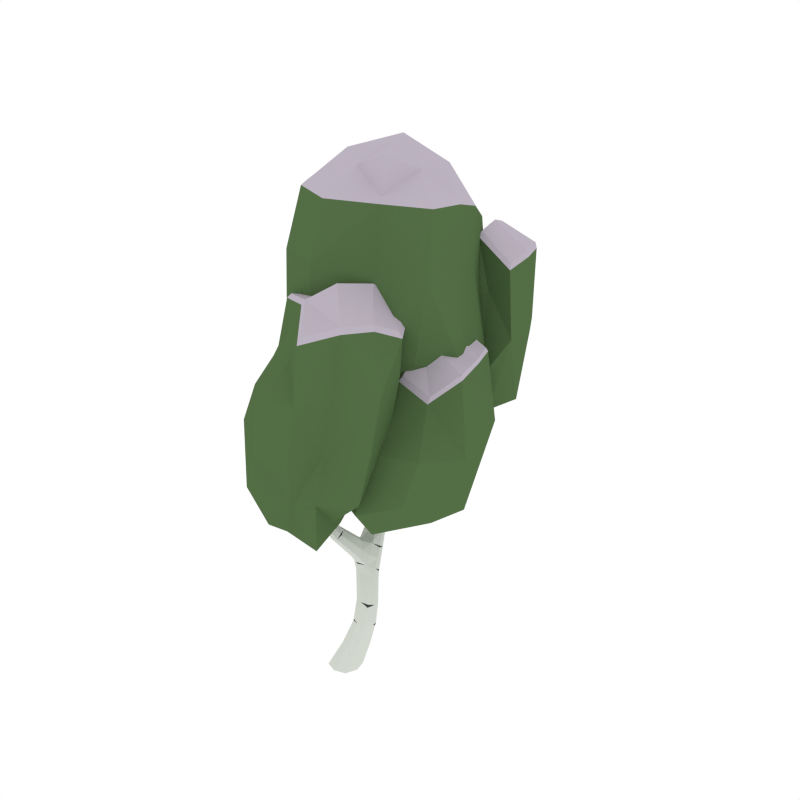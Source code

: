 # Source: BirchTree_Snow_1.blend  (saved by Blender 2.79.0; exported with 4.5.12 LTS)
import bpy
from mathutils import Matrix  # noqa: F401  (used for matrix-valued properties, if any)

bpy.ops.wm.read_factory_settings(use_empty=True)
scene = bpy.context.scene
scene.name = 'Scene'

# ---- collections
col_collection_1 = bpy.data.collections.new('Collection 1'); scene.collection.children.link(col_collection_1)

# ---- materials (node trees are filled in below, after node groups)
mat_white = bpy.data.materials.new('White')
mat_white.alpha_threshold = 0.0
mat_white.diffuse_color = (0.6554, 0.686, 0.6257, 1.0)
mat_white.roughness = 0.5
mat_black = bpy.data.materials.new('Black')
mat_black.alpha_threshold = 0.0
mat_black.diffuse_color = (0.05497, 0.05497, 0.05497, 1.0)
mat_black.roughness = 0.5
mat_green = bpy.data.materials.new('Green')
mat_green.alpha_threshold = 0.0
mat_green.diffuse_color = (0.08744, 0.1523, 0.05986, 1.0)
mat_green.roughness = 0.5
mat_darkgreen = bpy.data.materials.new('DarkGreen')
mat_darkgreen.alpha_threshold = 0.0
mat_darkgreen.diffuse_color = (0.05316, 0.09084, 0.03697, 1.0)
mat_darkgreen.roughness = 0.5
mat_snow = bpy.data.materials.new('Snow')
mat_snow.alpha_threshold = 0.0
mat_snow.diffuse_color = (0.5029, 0.4508, 0.5271, 1.0)
mat_snow.roughness = 0.5

# ---- material node trees

# ---- world
world_world = bpy.data.worlds.new('World'); scene.world = world_world
world_world.color = (1.0, 1.0, 1.0)
world_world.use_sun_shadow = False
world_world.sun_shadow_jitter_overblur = 0.0
world_world.cycles.sampling_method = 'NONE'
world_world.cycles.sample_map_resolution = 256

# ---- meshes
me_cube_135 = bpy.data.meshes.new('Cube.135')
me_cube_135.from_pydata([(0.08317, 0.02068, 0.1795), (0.1778, 0.1084, 0.1715), (0.2608, 0.02068, 0.1795), (0.1662, -0.06703, 0.1874), (0.1125, -0.03261, -0.006082), (0.2049, 0.1868, 0.6599), (0.1616, 0.2655, 0.7539), (0.06816, 0.1868, 0.6599), (0.1248, 0.1221, 0.7028), (0.1482, 0.2515, 0.617), (0.008254, 0.3636, 0.9155), (0.02484, 0.2656, 0.7539), (0.03447, 0.04583, 1.006), (0.1051, 0.3231, 0.7073), (-0.1221, -0.09346, 1.47), (-0.02998, 0.1, 1.025), (-0.007004, -0.007947, 0.9857), (-0.07145, 0.04623, 1.006), (-0.06063, -0.1589, 2.249), (-0.1436, -0.1421, 1.471), (-0.1995, -0.09177, 1.47), (-0.1781, -0.04311, 1.468), (-0.07747, -0.1256, 2.275), (-0.1094, -0.1223, 2.247), (-0.1009, -0.09044, 2.245), (-0.05216, -0.127, 2.247), (-0.06401, 0.6313, 1.424), (0.02127, 0.4789, 0.8623), (0.08266, 0.4172, 0.8889), (-0.05313, 0.4254, 0.8889), (-0.1683, 0.5868, 1.625), (-0.1585, 0.6799, 1.424), (-0.1273, 0.6153, 1.437), (-0.09517, 0.6958, 1.412), (0.08323, 0.7597, 1.983), (-0.1031, 0.7345, 1.517), (-0.07319, 0.6717, 1.539), (-0.162, 0.7257, 1.539), (0.1458, 0.734, 2.653), (0.0683, 0.7121, 1.995), (0.02677, 0.8086, 1.995), (0.01185, 0.761, 2.007), (-0.2142, 0.5327, 2.266), (-0.1199, 0.5898, 1.67), (-0.1945, 0.6341, 1.67), (-0.1461, 0.6371, 1.715), (-0.193, 0.5134, 2.337), (-0.1775, 0.5426, 2.269), (-0.1691, 0.5061, 2.266), (-0.2058, 0.4961, 2.264), (-0.07981, 0.7253, 1.741), (-0.09051, 0.7799, 1.716), (-0.02581, 0.7023, 1.716), (-0.03651, 0.7569, 1.692), (0.1444, 0.766, 2.686), (0.137, 0.7972, 2.653), (0.1146, 0.7633, 2.65), (0.1683, 0.768, 2.657), (-0.09284, 0.8865, 1.128), (-0.05917, 0.478, 1.04), (-0.1175, 0.5443, 1.034), (0.01162, 0.5215, 1.034), (-0.01965, 1.208, 1.27), (-0.04414, 0.8584, 1.172), (0.01779, 0.8542, 1.128), (-0.03091, 0.8823, 1.084), (0.005283, 1.278, 1.622), (-0.02552, 1.153, 1.339), (-0.07388, 1.201, 1.304), (0.0287, 1.161, 1.304), (0.1026, 1.617, 1.799), (-0.05067, 1.428, 1.467), (0.05114, 1.385, 1.467), (-0.0001795, 1.434, 1.433), (0.07611, 1.641, 1.853), (0.08018, 1.652, 1.791), (0.06288, 1.605, 1.808), (0.04046, 1.641, 1.799), (0.05647, 1.306, 2.059), (0.05731, 1.293, 1.639), (-0.0246, 1.337, 1.639), (0.02743, 1.352, 1.655), (0.05312, 1.279, 2.11), (0.07877, 1.255, 2.059), (0.04328, 1.244, 2.058), (0.02097, 1.294, 2.059), (-0.01008, 1.531, 1.567), (0.03294, 1.492, 1.598), (0.03669, 1.535, 1.536), (0.07971, 1.495, 1.567), (-0.09345, -0.113, 1.861), (-0.1461, -0.06922, 1.859), (-0.1604, -0.1098, 1.861), (-0.1078, -0.1536, 1.863), (-0.2025, 0.5192, 1.968), (-0.1591, 0.5272, 1.987), (-0.1703, 0.5672, 2.006), (-0.2136, 0.5592, 1.987), (0.1507, 0.7632, 2.381), (0.08334, 0.7616, 2.385), (0.1037, 0.8021, 2.383), (0.1303, 0.7227, 2.383), (0.008734, 1.282, 1.891), (0.03195, 1.227, 1.891), (0.06996, 1.24, 1.891), (0.04674, 1.296, 1.892), (0.0261, 1.617, 1.693), (0.05498, 1.581, 1.71), (0.06974, 1.625, 1.676), (0.09862, 1.589, 1.693), (0.1009, -0.1419, -0.006082), (0.2218, -0.03261, -0.006082), (0.1241, 0.07668, -0.006082), (0.003202, -0.03261, -0.006082), (0.1967, 0.1867, 0.4612), (0.1869, 0.0556, 0.5155), (0.1234, 0.1211, 0.4883), (0.2601, 0.1211, 0.4883), (-0.01258, 0.1591, 0.8625), (0.0727, 0.09578, 0.8252), (0.02965, 0.2222, 0.8998), (0.1149, 0.1589, 0.8625), (-0.03235, 0.6706, 1.004), (0.01758, 0.6582, 1.057), (-0.05559, 0.6725, 1.11), (-0.1055, 0.6848, 1.057), (-0.07441, 0.6351, 1.216), (-0.09865, 0.5488, 1.232), (-0.1424, 0.6105, 1.224), (-0.03062, 0.5734, 1.224), (-0.1159, -0.002928, 1.266), (-0.148, -0.0515, 1.262), (-0.09389, -0.1011, 1.257), (-0.06179, -0.05255, 1.262), (0.03052, -0.03261, -0.006082), (0.101, -0.04511, 0.1854), (0.1332, 0.07244, 0.3495), (0.03925, 0.04936, -0.006082), (0.1212, 0.04936, -0.006082), (0.2094, 0.1438, 0.3327), (0.2032, 0.04936, -0.006082), (0.1945, -0.03261, -0.006082), (0.2801, 0.07244, 0.3495), (0.1857, -0.1146, -0.006082), (0.1038, -0.1146, -0.006082), (0.204, 0.001055, 0.3662), (0.04955, 0.2157, 0.7076), (0.1306, 0.2785, 0.6615), (0.1863, 0.2157, 0.7076), (0.103, 0.1249, 0.7598), (0.1966, 0.2353, 0.6278), (0.2394, 0.07199, 0.5087), (0.07644, 0.1383, 0.6921), (0.1442, 0.1703, 0.468), (-0.008535, 0.3357, 0.8104), (0.06933, 0.3887, 0.7693), (0.128, 0.3336, 0.8104), (0.03724, 0.2841, 0.8765), (0.1534, 0.3087, 0.7189), (0.1441, 0.2101, 0.8043), (0.009553, 0.2102, 0.8043), (0.05083, 0.3087, 0.7189), (-0.05128, -0.0606, 1.099), (-0.06834, 0.03969, 1.121), (-0.01236, -0.01077, 1.11), (-0.1073, -0.01014, 1.11), (0.01273, 0.08626, 1.02), (0.1151, 0.1116, 0.8345), (-0.06694, 0.08677, 1.02), (0.01957, 0.1116, 0.8345), (-0.1386, -0.1483, 1.586), (-0.175, -0.05284, 1.582), (-0.1198, -0.1016, 1.584), (-0.1939, -0.09949, 1.584), (-0.1451, -0.05643, 1.468), (-0.06421, -0.08903, 1.258), (-0.1291, -0.08866, 1.258), (-0.1454, -0.0146, 1.265), (-0.06315, -0.1507, 2.269), (-0.09345, -0.1, 2.266), (-0.057, -0.1271, 2.268), (-0.0996, -0.1236, 2.268), (-0.04419, -0.1517, 2.248), (-0.1379, -0.1422, 1.863), (-0.1662, -0.07825, 1.859), (-0.1164, -0.08127, 1.859), (-0.09433, 0.5048, 0.9698), (-0.01925, 0.5781, 0.9521), (0.03926, 0.4889, 0.9698), (-0.03223, 0.4364, 0.9817), (0.06095, 0.3751, 0.9088), (-0.04118, 0.3809, 0.9088), (-0.03114, 0.4677, 0.8689), (0.07042, 0.4613, 0.8689), (-0.162, 0.7027, 1.486), (-0.1005, 0.7154, 1.47), (-0.07175, 0.6508, 1.486), (-0.1423, 0.619, 1.517), (-0.06328, 0.6671, 1.415), (-0.009005, 0.4835, 1.038), (-0.1583, 0.6432, 1.434), (-0.1112, 0.6072, 1.036), (-0.1432, 0.7508, 1.608), (-0.08704, 0.7495, 1.581), (-0.06049, 0.6901, 1.608), (-0.1202, 0.685, 1.673), (-0.09237, 0.6336, 1.583), (-0.1771, 0.6845, 1.583), (-0.1403, 0.7461, 1.522), (-0.07317, 0.705, 1.522), (0.0698, 0.8058, 2.167), (0.1261, 0.7602, 2.161), (0.108, 0.7151, 2.167), (0.05176, 0.7607, 2.174), (0.05857, 0.7955, 1.986), (-0.01758, 0.724, 1.698), (-0.05022, 0.7, 1.735), (0.005349, 0.7976, 2.004), (-0.1927, 0.5448, 1.772), (-0.1615, 0.5938, 1.835), (-0.1456, 0.5507, 1.804), (-0.2086, 0.5879, 1.804), (-0.1379, 0.5767, 1.636), (-0.1932, 0.6094, 1.636), (-0.1206, 0.6139, 1.704), (-0.1771, 0.6478, 1.704), (-0.203, 0.4975, 2.32), (-0.1823, 0.5322, 2.319), (-0.1764, 0.5053, 2.319), (-0.2089, 0.5245, 2.319), (-0.2191, 0.5119, 2.265), (-0.1949, 0.5733, 2.002), (-0.1537, 0.5491, 2.002), (-0.1782, 0.5133, 1.973), (-0.06627, 0.7819, 1.698), (0.09004, 0.7242, 1.986), (0.03619, 0.724, 2.004), (-0.09857, 0.7584, 1.735), (-0.03311, 0.7525, 1.868), (-0.02636, 0.8026, 1.85), (0.02055, 0.7093, 1.85), (0.0273, 0.7594, 1.832), (0.1409, 0.7891, 2.678), (0.1634, 0.7678, 2.681), (0.1464, 0.7427, 2.678), (0.1239, 0.7641, 2.675), (0.1648, 0.7437, 2.656), (0.1017, 0.7317, 2.384), (0.118, 0.7876, 2.651), (0.1322, 0.7924, 2.382), (0.01604, 0.5828, 1.036), (-0.0538, 0.546, 1.23), (-0.1062, 0.5, 1.038), (-0.1195, 0.6386, 1.218), (-0.06271, 0.624, 1.123), (-0.07911, 0.5087, 1.115), (-0.1308, 0.5706, 1.109), (-0.008813, 0.5409, 1.109), (-0.02768, 1.025, 1.153), (-0.08443, 1.023, 1.192), (0.02058, 0.9876, 1.192), (-0.03617, 0.986, 1.232), (-0.08301, 0.8747, 1.161), (-0.08266, 0.6793, 1.017), (-0.001962, 0.848, 1.161), (0.009884, 0.8683, 1.095), (-0.009571, 1.367, 1.381), (-0.06226, 1.356, 1.413), (0.0397, 1.314, 1.413), (-0.01183, 1.278, 1.475), (-0.05944, 1.215, 1.278), (0.01866, 1.187, 1.278), (0.01309, 1.145, 1.33), (-0.06267, 1.176, 1.33), (0.01356, 1.471, 1.47), (-0.03473, 1.468, 1.506), (0.06411, 1.428, 1.506), (0.02252, 1.419, 1.58), (0.0525, 1.348, 1.527), (-0.04355, 1.391, 1.527), (-0.03865, 1.443, 1.441), (0.0385, 1.412, 1.441), (0.08177, 1.656, 1.835), (0.05296, 1.647, 1.839), (0.09696, 1.63, 1.839), (0.06816, 1.62, 1.843), (0.1017, 1.637, 1.793), (0.06668, 1.484, 1.59), (0.0543, 1.655, 1.793), (0.0001339, 1.511, 1.59), (0.02136, 1.234, 1.766), (0.03855, 1.307, 1.775), (0.06375, 1.248, 1.77), (-0.003835, 1.292, 1.77), (0.03856, 1.27, 1.626), (-0.02246, 1.304, 1.626), (0.05559, 1.327, 1.651), (-0.006262, 1.359, 1.651), (0.04749, 1.255, 2.097), (0.05713, 1.3, 2.098), (0.07372, 1.263, 2.097), (0.0309, 1.292, 2.097), (0.03289, 1.312, 2.059), (0.06821, 1.272, 1.892), (0.0564, 1.219, 1.891), (0.0112, 1.251, 1.891), (0.0703, 1.516, 1.544), (0.08363, 1.576, 1.706), (0.002152, 1.543, 1.544), (0.03002, 1.597, 1.706), (0.01347, 1.59, 1.635), (0.0475, 1.553, 1.658), (0.05887, 1.596, 1.612), (0.0929, 1.559, 1.635), (-0.08723, -0.1439, 1.863), (-0.08715, -0.1489, 2.248), (-0.1174, -0.09692, 2.245), (-0.07444, -0.1011, 2.245), (-0.06397, -0.123, 2.137), (-0.1139, -0.08437, 2.135), (-0.124, -0.1188, 2.137), (-0.07411, -0.1574, 2.139), (-0.2187, 0.5372, 1.973), (-0.198, 0.5468, 2.268), (-0.1641, 0.5268, 2.268), (-0.1854, 0.492, 2.265), (-0.2045, 0.5048, 2.153), (-0.1654, 0.514, 2.161), (-0.1748, 0.5519, 2.17), (-0.2139, 0.5426, 2.161), (0.1523, 0.7336, 2.382), (0.1246, 0.7401, 2.651), (0.08179, 0.7919, 2.384), (0.1583, 0.7911, 2.656), (0.1628, 0.7665, 2.571), (0.1049, 0.7628, 2.567), (0.1267, 0.7987, 2.569), (0.141, 0.7305, 2.569), (0.02158, 1.302, 1.892), (0.07675, 1.284, 2.059), (0.06635, 1.236, 2.058), (0.02351, 1.266, 2.058), (0.01603, 1.289, 1.991), (0.0387, 1.237, 1.99), (0.07521, 1.249, 1.991), (0.05254, 1.302, 1.992), (0.09547, 1.609, 1.68), (0.04032, 1.63, 1.68), (0.08792, 1.602, 1.806), (0.04216, 1.62, 1.806), (0.03328, 1.629, 1.746), (0.05893, 1.593, 1.759), (0.07496, 1.639, 1.733), (0.1006, 1.603, 1.746), (0.0218, -0.1146, -0.006082), (0.1097, 0.08646, 0.1735), (0.243, 0.08646, 0.1735), (0.2342, -0.04511, 0.1854), (0.1172, -0.1232, 0.0423), (0.2315, -0.01929, 0.04031), (0.1375, 0.08461, 0.03832), (0.02319, -0.01929, 0.04031), (0.2467, 0.1703, 0.468), (0.179, 0.1383, 0.6921), (0.1368, 0.07199, 0.5087), (0.09405, 0.2353, 0.6278), (0.1672, 0.2262, 0.5561), (0.149, 0.09611, 0.6297), (0.08976, 0.1612, 0.5929), (0.2264, 0.1612, 0.5929), (0.08291, 0.2063, 0.8905), (0.02974, 0.005497, 0.9906), (-0.01285, 0.2065, 0.8905), (-0.04949, 0.005598, 0.9906), (-0.04007, 0.1064, 0.9293), (0.03548, 0.04734, 0.9001), (0.001804, 0.1651, 0.9585), (0.07736, 0.1061, 0.9293), (-0.09761, 0.6837, 1.097), (-0.07502, 0.8902, 1.095), (-0.007765, 0.6608, 1.097), (0.01214, 0.6623, 1.017), (-0.03169, 0.7681, 1.041), (0.01767, 0.7485, 1.09), (-0.05032, 0.7581, 1.138), (-0.09968, 0.7777, 1.09), (-0.0354, 0.61, 1.218), (-0.1374, 0.5732, 1.23), (-0.08835, 0.6075, 1.434), (-0.1351, 0.7044, 1.415), (-0.08659, 0.6707, 1.331), (-0.1155, 0.5878, 1.352), (-0.1519, 0.6512, 1.342), (-0.05021, 0.6073, 1.342), (-0.08093, -0.01581, 1.265), (-0.1185, -0.1301, 1.471), (-0.1773, -0.1294, 1.471), (-0.2024, -0.05454, 1.468), (-0.1576, -0.02986, 1.401), (-0.1826, -0.07849, 1.401), (-0.1272, -0.1286, 1.401), (-0.1022, -0.07997, 1.401), (0.04531, -0.09332, -0.006082), (0.1496, 0.0189, 0.362), (0.05824, 0.02811, -0.006082), (0.1536, 0.126, 0.3369), (0.1667, -0.09332, -0.006082), (0.2598, 0.0189, 0.362), (0.1797, 0.02811, -0.006082), (0.2638, 0.126, 0.3369), (0.04576, 0.1513, 0.7578), (0.07619, 0.2628, 0.673), (0.1787, 0.2628, 0.673), (0.1595, 0.1512, 0.7578), (-0.007605, 0.2795, 0.8518), (0.01578, 0.376, 0.7796), (0.1181, 0.3744, 0.7796), (0.1062, 0.2784, 0.8518), (-0.0179, -0.04815, 1.102), (-0.08893, -0.04797, 1.102), (-0.03055, 0.02678, 1.118), (-0.1019, 0.02753, 1.118), (-0.115, -0.1368, 1.586), (-0.1713, -0.1359, 1.586), (-0.143, -0.06588, 1.582), (-0.1979, -0.06366, 1.582), (-0.0519, -0.1452, 2.263), (-0.08356, -0.1429, 2.263), (-0.07434, -0.1078, 2.261), (-0.106, -0.1049, 2.261), (-0.08136, 0.4572, 0.9787), (-0.08261, 0.5779, 0.9696), (0.02852, 0.5629, 0.9696), (0.01924, 0.4458, 0.9787), (-0.1728, 0.6567, 1.519), (-0.1389, 0.7256, 1.474), (-0.0703, 0.6859, 1.474), (-0.1005, 0.6149, 1.519), (-0.1564, 0.7105, 1.641), (-0.1218, 0.7652, 1.588), (-0.05967, 0.7193, 1.588), (-0.08638, 0.6632, 1.641), (0.0468, 0.7952, 2.173), (0.1024, 0.7938, 2.162), (0.1312, 0.7268, 2.162), (0.0753, 0.7261, 2.173), (-0.1654, 0.5371, 1.78), (-0.2122, 0.5647, 1.78), (-0.1415, 0.5736, 1.827), (-0.1893, 0.6018, 1.827), (-0.1879, 0.4959, 2.305), (-0.2123, 0.5104, 2.305), (-0.1724, 0.5217, 2.306), (-0.1969, 0.5361, 2.306), (0.00198, 0.7931, 1.836), (0.03752, 0.7239, 1.836), (-0.008143, 0.7179, 1.864), (-0.04297, 0.7887, 1.864), (0.1261, 0.7819, 2.67), (0.1556, 0.7845, 2.674), (0.16, 0.7499, 2.674), (0.1306, 0.7472, 2.67), (-0.01011, 0.5921, 1.101), (-0.03096, 0.5096, 1.113), (-0.1226, 0.5313, 1.113), (-0.1124, 0.6177, 1.101), (-0.06891, 1.033, 1.163), (0.01142, 1.008, 1.163), (-0.0737, 1.005, 1.222), (0.003482, 0.9764, 1.222), (-0.04866, 1.374, 1.389), (0.02866, 1.343, 1.389), (-0.05114, 1.33, 1.472), (0.03109, 1.293, 1.472), (-0.02363, 1.48, 1.479), (0.05132, 1.45, 1.479), (-0.023, 1.433, 1.554), (0.05786, 1.397, 1.554), (0.06215, 1.655, 1.825), (0.09589, 1.642, 1.825), (0.05263, 1.629, 1.833), (0.08562, 1.616, 1.833), (-0.001479, 1.26, 1.767), (0.0485, 1.226, 1.767), (0.0107, 1.313, 1.774), (0.0621, 1.282, 1.774), (0.03225, 1.271, 2.087), (0.06389, 1.249, 2.087), (0.03923, 1.304, 2.088), (0.07133, 1.283, 2.088), (0.08762, 1.579, 1.618), (0.07832, 1.547, 1.652), (0.02728, 1.602, 1.618), (0.01951, 1.57, 1.652), (-0.0565, -0.1495, 2.138), (-0.1017, -0.147, 2.138), (-0.1313, -0.09158, 2.135), (-0.08644, -0.09541, 2.135), (-0.2189, 0.5214, 2.155), (-0.1968, 0.5568, 2.168), (-0.1602, 0.5352, 2.168), (-0.1827, 0.5, 2.155), (0.1609, 0.7406, 2.571), (0.1175, 0.7375, 2.568), (0.1067, 0.789, 2.568), (0.1502, 0.7915, 2.571), (0.02832, 1.308, 1.991), (0.0733, 1.279, 1.991), (0.06233, 1.229, 1.991), (0.01854, 1.26, 1.991), (0.0986, 1.623, 1.736), (0.04731, 1.643, 1.736), (0.08578, 1.589, 1.756), (0.03609, 1.609, 1.756), (0.0416, -0.09721, 0.0418), (0.05687, 0.05863, 0.03882), (0.2131, 0.05863, 0.03882), (0.1979, -0.09721, 0.0418), (0.2162, 0.2099, 0.5653), (0.2026, 0.1124, 0.6205), (0.1, 0.1124, 0.6205), (0.1136, 0.2099, 0.5653), (0.05013, 0.1502, 0.9512), (0.07522, 0.06203, 0.9074), (-0.03811, 0.1506, 0.9512), (-0.01268, 0.06211, 0.9074), (-0.09088, 0.7717, 1.126), (-0.07914, 0.7764, 1.053), (-0.005092, 0.747, 1.126), (0.0111, 0.7572, 1.053), (-0.05176, 0.6436, 1.334), (-0.1497, 0.6143, 1.35), (-0.07408, 0.5821, 1.35), (-0.1286, 0.6772, 1.334), (-0.1239, -0.04303, 1.401), (-0.1006, -0.1165, 1.401), (-0.1614, -0.116, 1.401), (-0.1836, -0.04137, 1.401), (0.2424, 0.06414, 0.4871), (0.1832, 0.2559, 0.6616), (0.1485, 0.02328, 0.3741), (0.1051, 0.08401, 0.1616), (0.2611, 0.1208, 0.3156), (0.0944, 0.1166, 0.7784), (0.133, 0.3235, 0.8021), (0.02916, 0.03941, 1.017), (-0.01814, 0.05372, 0.9198), (-0.0477, 0.4144, 0.8793), (0.1098, 0.215, 0.5777), (-0.06099, -0.08619, 1.247), (-0.02642, 0.03245, 1.109), (-0.08463, -0.04212, 1.09), (-0.1418, -0.0666, 1.595), (-0.1403, -0.1417, 1.843), (0.01099, 0.4568, 0.9961), (-0.1116, 0.611, 1.06), (-0.03271, 0.577, 1.236), (-0.09397, 0.6923, 1.4), (0.03073, 1.358, 1.4), (-0.02579, 1.307, 1.608), (0.07708, 1.484, 1.557), (-0.03071, 0.7006, 1.701), (-0.1425, 0.5554, 1.787), (0.06363, 0.7118, 1.981), (-0.1773, 0.515, 1.959), (-0.1925, 0.6401, 1.66), (-0.1479, 1.092, 1.19), (0.0437, 1.301, 1.2), (0.3334, 0.8648, 1.279), (0.0149, 0.8691, 1.276), (0.05034, 0.7045, 0.9433), (-0.0004231, 1.039, 1.49), (0.01238, 1.199, 1.457), (0.05176, 1.038, 0.948), (0.361, 1.122, 1.234), (-0.151, 0.9557, 1.221), (0.02832, 1.791, 1.97), (0.2615, 1.526, 2.098), (0.04098, 1.48, 2.149), (-0.2531, 1.505, 2.099), (0.02775, 1.419, 1.652), (0.2362, 1.698, 2.007), (0.01258, 1.599, 1.533), (0.04923, 1.8, 2.468), (0.3183, 0.9533, 2.264), (0.6068, 1.369, 2.333), (0.3027, 1.511, 2.353), (0.08439, 1.302, 2.319), (0.3156, 1.28, 1.701), (0.6684, 1.037, 2.292), (0.3151, 0.8656, 1.616), (0.3254, 1.109, 2.91), (-0.2265, 0.4991, 2.306), (0.254, 0.3343, 2.307), (0.1665, -0.4792, 2.236), (-0.2831, -0.3606, 2.204), (-0.08012, -0.1275, 2.712), (-0.2652, 0.3346, 1.515), (-0.5741, -0.04398, 1.433), (0.1978, 0.2347, 2.785), (0.5325, -0.108, 2.286), (-0.5015, 0.06255, 2.256), (-0.1862, -0.2539, 1.101), (0.04819, 0.02361, 1.124), (-0.3404, -0.4385, 1.471), (0.1802, 0.2149, 1.621), (0.04496, -0.4134, 1.467), (0.4144, -0.1963, 1.509), (0.3559, 1.288, 1.982), (-0.4364, 1.347, 1.949), (-0.4808, 0.1237, 2.31), (0.1586, 0.121, 2.372), (-0.06019, 0.3863, 1.526), (0.2912, 1.194, 3.017), (0.4927, 0.6803, 3.258), (-0.2916, 0.8856, 1.335), (-0.8228, 0.707, 2.104), (0.6167, 0.5954, 2.196), (0.1648, 0.3143, 3.281), (-0.3871, 1.384, 2.864), (-0.4142, 0.2438, 3.306), (-0.6095, 0.7539, 3.089), (0.3344, -0.01929, 1.788), (0.7447, 0.7807, 1.831), (0.3141, 0.9417, 1.853), (-0.06748, 0.712, 1.818), (0.3252, 0.5899, 1.258), (0.8791, 0.2846, 1.798), (0.3238, 0.02922, 1.145), (0.3167, 0.8642, 2.393), (0.3388, 0.4864, 2.389), (-0.1932, 0.2614, 1.785), (0.01151, 1.036, 2.277), (-0.2354, 1.719, 2.004), (-0.1951, 0.7918, 1.011), (-0.1326, 0.8684, 1.258), (-0.2194, 1.242, 1.387), (-0.1345, 1.217, 1.19), (0.03899, 1.113, 1.059), (0.02555, 1.257, 1.37), (0.2411, 1.251, 1.22), (0.1843, 1.022, 1.057), (0.2053, 0.9798, 1.469), (0.1908, 0.7801, 1.301), (0.02691, 0.7681, 1.101), (-0.01501, 0.8437, 1.486), (-0.1051, 1.038, 1.02), (-0.2135, 1.006, 1.446), (0.154, 0.8577, 1.088), (0.1528, 1.134, 1.401), (0.0001792, 1.15, 1.515), (0.06033, 0.8792, 0.8774), (0.3606, 0.9872, 1.247), (-0.1775, 1.025, 1.193), (-0.09945, 1.457, 1.755), (0.01409, 1.688, 1.652), (0.1688, 1.624, 1.662), (0.03467, 1.387, 1.826), (-0.1203, 1.621, 1.66), (0.2369, 1.387, 1.764), (-0.1583, 1.383, 2.149), (0.02231, 1.429, 1.523), (-0.1174, 1.781, 2.353), (0.04388, 1.85, 2.31), (0.2444, 1.617, 2.441), (0.04693, 1.51, 2.468), (-0.2139, 1.596, 2.478), (0.1856, 1.766, 2.347), (-0.2536, 1.612, 2.045), (-0.1371, 1.798, 1.976), (0.1773, 1.476, 2.139), (0.1666, 1.75, 1.981), (0.3323, 1.613, 2.046), (0.07169, 1.288, 1.852), (0.3124, 0.8771, 1.861), (0.5794, 0.9528, 1.836), (0.3041, 1.502, 1.901), (0.06225, 0.9403, 1.823), (0.5492, 1.322, 1.879), (0.102, 1.503, 2.339), (0.3151, 1.092, 1.684), (0.138, 1.147, 2.716), (0.3246, 1.049, 2.678), (0.5662, 1.441, 2.794), (0.3059, 1.501, 2.776), (0.1153, 1.388, 2.783), (0.5992, 1.088, 2.746), (0.3163, 1.282, 2.952), (0.08301, 1.185, 2.293), (0.08836, 0.8464, 2.275), (0.4748, 1.464, 2.352), (0.4681, 1.005, 2.271), (0.6918, 1.218, 2.308), (-0.3789, 0.0434, 2.629), (-0.3855, -0.1463, 2.215), (-0.2645, 0.4475, 1.884), (0.0484, 0.4642, 2.311), (0.3255, 0.4067, 2.625), (0.2489, 0.3244, 1.957), (0.4514, 0.1629, 2.297), (0.3756, 0.01566, 2.614), (0.117, -0.5068, 1.828), (-0.07175, -0.4903, 2.209), (-0.1505, -0.2096, 2.504), (-0.2937, -0.3685, 1.827), (-0.08049, 0.4356, 2.66), (-0.5743, -0.001167, 1.816), (0.1238, -0.3829, 2.587), (0.4761, -0.1447, 1.876), (-0.5229, -0.2706, 1.452), (0.2872, -0.2563, 2.26), (-0.2822, 0.2132, 2.277), (-0.1777, 0.1128, 1.273), (0.09578, 0.08666, 1.341), (-0.02413, -0.3614, 1.209), (-0.2532, -0.3334, 1.208), (-0.3968, -0.1205, 1.167), (0.1613, -0.1713, 1.275), (-0.1105, -0.1648, 1.123), (-0.3512, 0.07372, 1.463), (-0.02277, 0.2956, 1.604), (-0.1226, -0.5398, 1.479), (0.2847, 0.02674, 1.597), (0.1599, -0.3175, 1.469), (0.275, 0.5655, 1.655), (0.4292, 0.3301, 2.308), (0.2989, 1.242, 2.605), (-0.01801, 1.423, 1.934), (-0.4347, 1.225, 1.473), (-0.4068, 1.376, 2.459), (-0.7155, 1.046, 2.017), (-0.653, 0.7189, 1.568), (-0.464, 0.1405, 2.91), (-0.1802, 0.04614, 2.378), (0.1119, 0.07371, 1.819), (0.1661, 0.251, 2.913), (0.08018, 1.07, 1.484), (0.5109, 0.6267, 2.854), (-0.3808, 0.1752, 1.757), (-0.7631, 0.7596, 2.699), (0.5192, 0.3836, 3.304), (-0.1766, 0.6033, 1.336), (-0.6871, 0.3719, 2.206), (0.5549, 0.943, 2.08), (0.4377, 0.9116, 3.183), (0.008376, 1.322, 2.86), (-0.1386, 0.145, 3.298), (-0.6456, 1.079, 2.936), (-0.5818, 0.4673, 3.26), (0.01535, 0.6023, 1.384), (0.3236, -0.1285, 1.368), (0.7232, 0.1422, 1.347), (0.321, 0.8106, 1.441), (-0.02609, 0.1403, 1.35), (0.6499, 0.6768, 1.4), (-0.001567, 0.9888, 1.831), (0.3282, 0.3543, 1.137), (-0.05061, 0.4071, 2.241), (0.3425, 0.2799, 2.177), (0.6134, 0.8578, 2.261), (0.3102, 1.017, 2.26), (-0.02651, 0.8766, 2.282), (0.7323, 0.423, 2.249), (0.3265, 0.7076, 2.449), (-0.1978, 0.5195, 1.794), (-0.00464, 0.0556, 1.783), (0.5765, 0.9372, 1.849), (0.6659, 0.08406, 1.789), (0.7951, 0.5573, 1.807), (-0.08592, 0.8228, 1.121), (-0.1319, 0.9068, 1.397), (-0.06333, 1.087, 1.087), (-0.122, 1.299, 1.317), (0.1179, 0.8449, 1.149), (0.1489, 0.8504, 1.432), (0.2044, 1.191, 1.083), (0.1774, 1.264, 1.346), (-0.197, 0.9336, 0.9505), (-0.2678, 1.144, 1.433), (0.1596, 0.9262, 1.056), (0.212, 1.092, 1.451), (-0.12, 1.336, 1.891), (-0.154, 1.803, 1.721), (0.2082, 1.29, 1.901), (0.1986, 1.815, 1.72), (-0.1028, 1.537, 1.692), (0.1813, 1.52, 1.697), (-0.1496, 1.723, 2.411), (-0.1251, 1.91, 2.233), (0.1967, 1.894, 2.23), (0.1966, 1.708, 2.395), (0.2205, 1.444, 2.385), (-0.1336, 1.44, 2.39), (0.1198, 1.456, 2.004), (0.192, 0.9503, 1.958), (0.4222, 1.341, 2.033), (0.5108, 0.8323, 1.969), (0.1252, 1.104, 1.832), (0.6566, 1.151, 1.813), (0.1243, 1.268, 2.762), (0.1458, 0.9563, 2.594), (0.4359, 1.084, 2.58), (0.6188, 1.267, 2.792), (0.4666, 1.527, 2.664), (0.2024, 1.403, 2.661), (-0.251, -0.09082, 2.451), (-0.54, -0.2479, 1.821), (0.07792, 0.4225, 2.535), (0.0279, 0.4124, 1.946), (-0.02943, -0.2945, 2.434), (-0.1133, -0.5693, 1.836), (0.449, 0.1893, 2.53), (0.4, 0.1286, 1.933), (-0.1497, 0.2074, 2.629), (-0.3467, 0.1457, 1.835), (0.2633, -0.1586, 2.62), (0.2099, -0.2846, 1.835), (-0.3507, 0.07747, 1.153), (-0.04089, 0.1875, 1.391), (0.2086, -0.02375, 1.389), (0.1839, -0.3498, 1.153), (-0.1341, -0.4565, 1.277), (-0.3599, -0.225, 1.267), (0.2508, 0.3835, 1.905), (0.5456, 0.3022, 2.903), (-0.08309, 1.241, 1.599), (0.005703, 1.563, 2.473), (-0.1797, 0.014, 1.961), (-0.1513, 0.03129, 2.925), (-0.613, 0.9619, 1.669), (-0.7897, 1.169, 2.549), (0.2056, 0.8257, 1.519), (0.4489, 0.9007, 2.764), (-0.6436, 0.3502, 1.579), (-0.5811, 0.4441, 2.841), (0.04884, 0.8791, 1.503), (0.0289, -0.05708, 1.475), (0.5786, 0.9257, 1.517), (0.6051, -0.001226, 1.482), (-0.1038, 0.3771, 1.314), (0.7732, 0.4259, 1.328), (0.02329, 0.6718, 2.239), (0.07428, 0.2097, 2.1), (0.5692, 0.287, 2.085), (0.6704, 0.6826, 2.258), (0.5184, 0.9523, 2.15), (0.1337, 0.8865, 2.146), (0.05106, 1.679, 2.574), (0.05204, 1.748, 2.549), (-0.1905, 1.612, 2.51), (0.05047, 1.532, 2.501), (0.2329, 1.631, 2.476), (0.05259, 1.8, 2.501), (-0.1013, 1.782, 2.395), (0.1785, 1.768, 2.39), (0.313, 1.391, 2.942), (0.5493, 1.45, 2.828), (0.3089, 1.504, 2.812), (0.1329, 1.4, 2.819), (0.3186, 1.302, 2.974), (0.327, 1.143, 2.936), (0.5799, 1.123, 2.784), (-0.06116, -0.1147, 2.745), (-0.3371, 0.04315, 2.668), (0.1272, -0.3506, 2.63), (0.06072, 0.03852, 2.835), (0.1956, 0.2199, 2.813), (-0.0615, 0.4054, 2.697), (0.3597, 0.01753, 2.655), (0.3135, 0.3787, 2.665), (0.2633, 1.17, 3.075), (0.002104, 1.287, 2.929), (0.1461, 1.042, 3.292), (0.3987, 0.9087, 3.228), (0.4494, 0.695, 3.297), (0.3233, 0.7125, 3.506), (0.4739, 0.421, 3.339), (0.03814, 0.6131, 3.578), (-0.2247, 0.4813, 3.51), (0.1363, 0.3968, 3.555), (-0.05418, 0.8039, 3.583), (-0.1628, 0.9974, 3.436), (-0.4303, 0.789, 3.348), (-0.2284, 1.076, 3.18), (0.1466, 0.357, 3.318), (-0.1337, 0.2006, 3.334), (-0.3631, 1.345, 2.932), (-0.602, 1.063, 2.999), (-0.3882, 0.2919, 3.341), (-0.543, 0.4983, 3.298), (-0.5686, 0.763, 3.14), (0.3439, 0.8341, 2.417), (0.618, 0.8281, 2.296), (0.353, 0.6894, 2.47), (0.3644, 0.4851, 2.414), (0.7278, 0.4266, 2.285), (0.3678, 0.2943, 2.218), (-0.131, 1.729, 2.448), (0.1887, 1.715, 2.433), (0.2107, 1.471, 2.424), (-0.1163, 1.467, 2.429), (0.598, 1.289, 2.827), (0.4574, 1.529, 2.709), (0.2133, 1.414, 2.706), (0.1412, 1.289, 2.799), (-0.1254, 0.1946, 2.668), (0.4275, 0.1779, 2.578), (0.2561, -0.1434, 2.66), (0.3022, 0.5487, 3.468), (0.2626, 0.8682, 3.436), (-0.02315, 1.273, 3.173), (-0.4981, 1.053, 3.216), (-0.3474, 0.6037, 3.485), (-0.09936, 0.4169, 3.459), (0.5772, 0.3009, 2.133), (0.6707, 0.6663, 2.293)], [], [(0, 361, 514, 135), (0, 135, 403, 136), (0, 136, 405, 355), (0, 541, 515, 361), (1, 360, 515, 541), (1, 355, 405, 139), (1, 139, 542, 356), (1, 356, 516, 360), (2, 359, 516, 356), (2, 356, 542, 142), (2, 142, 407, 357), (2, 357, 517, 359), (3, 358, 517, 357), (3, 357, 407, 145), (3, 145, 403, 135), (3, 135, 514, 358), (4, 134, 404, 138), (4, 138, 408, 141), (4, 141, 406, 144), (4, 144, 402, 134), (5, 363, 519, 369), (5, 369, 518, 150), (5, 150, 539, 148), (5, 148, 413, 363), (6, 159, 413, 148), (6, 148, 412, 158), (6, 158, 416, 544), (6, 544, 417, 159), (7, 365, 548, 368), (7, 368, 520, 152), (7, 152, 410, 146), (7, 146, 411, 365), (8, 152, 520, 367), (8, 367, 519, 363), (8, 363, 413, 149), (8, 149, 410, 152), (9, 150, 518, 366), (9, 366, 548, 365), (9, 365, 411, 147), (9, 147, 539, 150), (10, 191, 414, 157), (10, 157, 417, 190), (10, 190, 433, 189), (10, 189, 430, 191), (11, 161, 411, 146), (11, 146, 410, 160), (11, 160, 414, 154), (11, 154, 415, 161), (12, 371, 523, 377), (12, 377, 522, 166), (12, 166, 545), (12, 545, 371), (13, 158, 412, 147), (13, 147, 411, 161), (13, 161, 415, 155), (13, 155, 416, 158), (14, 395, 535, 401), (14, 401, 534, 174), (14, 174, 424, 172), (14, 172, 422, 395), (15, 166, 522, 376), (15, 376, 524, 168), (15, 168, 421, 163), (15, 163, 550, 166), (16, 373, 546, 375), (16, 375, 523, 371), (16, 371, 418, 162), (16, 162, 551, 373), (17, 168, 524, 374), (17, 374, 546, 373), (17, 373, 551, 165), (17, 165, 421, 168), (18, 315, 495, 321), (18, 321, 494, 182), (18, 182, 426, 178), (18, 178, 427, 315), (19, 396, 536, 400), (19, 400, 535, 395), (19, 395, 422, 170), (19, 170, 423, 396), (20, 397, 537, 399), (20, 399, 536, 396), (20, 396, 423, 173), (20, 173, 425, 397), (21, 174, 534, 398), (21, 398, 537, 397), (21, 397, 425, 171), (21, 171, 424, 174), (22, 181, 427, 178), (22, 178, 426, 180), (22, 180, 428, 179), (22, 179, 429, 181), (23, 316, 496, 320), (23, 320, 495, 315), (23, 315, 427, 181), (23, 181, 429, 316), (24, 317, 497, 319), (24, 319, 496, 316), (24, 316, 429, 179), (24, 179, 428, 317), (25, 182, 494, 318), (25, 318, 497, 317), (25, 317, 428, 180), (25, 180, 426, 182), (26, 388, 532, 393), (26, 393, 530, 198), (26, 198, 436, 196), (26, 196, 437, 388), (27, 193, 416, 155), (27, 155, 415, 192), (27, 192, 431, 187), (27, 187, 432, 193), (28, 190, 417, 156), (28, 156, 416, 193), (28, 193, 432, 188), (28, 188, 433, 190), (29, 192, 547), (29, 547, 191), (29, 191, 430, 186), (29, 186, 431, 192), (30, 223, 434, 197), (30, 197, 437, 222), (30, 222, 446, 218), (30, 218, 447, 223), (31, 389, 533, 392), (31, 392, 531, 200), (31, 200, 434, 194), (31, 194, 435, 389), (32, 200, 531, 391), (32, 391, 532, 388), (32, 388, 437, 197), (32, 197, 434, 200), (33, 198, 557), (33, 557, 389), (33, 389, 435, 195), (33, 195, 436, 198), (34, 235, 455, 241), (34, 241, 454, 214), (34, 214, 443, 211), (34, 211, 444, 235), (35, 209, 436, 195), (35, 195, 435, 208), (35, 208, 439, 203), (35, 203, 440, 209), (36, 206, 437, 196), (36, 196, 436, 209), (36, 209, 440, 204), (36, 204, 441, 206), (37, 208, 435, 194), (37, 194, 434, 207), (37, 207, 438, 202), (37, 202, 439, 208), (38, 331, 503, 337), (38, 337, 502, 246), (38, 246, 460, 244), (38, 244, 461, 331), (39, 236, 563), (39, 563, 235), (39, 235, 444, 212), (39, 212, 445, 236), (40, 214, 454, 239), (40, 239, 457, 217), (40, 217, 442, 210), (40, 210, 443, 214), (41, 217, 457, 238), (41, 238, 456, 236), (41, 236, 445, 213), (41, 213, 442, 217), (42, 323, 499, 329), (42, 329, 498, 230), (42, 230, 451, 229), (42, 229, 453, 323), (43, 222, 437, 206), (43, 206, 441, 224), (43, 224, 448, 562), (43, 562, 446, 222), (44, 225, 565), (44, 565, 223), (44, 223, 447, 221), (44, 221, 449, 225), (45, 224, 441, 205), (45, 205, 438, 225), (45, 225, 449, 219), (45, 219, 448, 224), (46, 229, 451, 226), (46, 226, 450, 228), (46, 228, 452, 227), (46, 227, 453, 229), (47, 324, 500, 328), (47, 328, 499, 323), (47, 323, 453, 227), (47, 227, 452, 324), (48, 325, 501, 327), (48, 327, 500, 324), (48, 324, 452, 228), (48, 228, 450, 325), (49, 230, 498, 326), (49, 326, 501, 325), (49, 325, 450, 226), (49, 226, 451, 230), (50, 237, 438, 205), (50, 205, 441, 216), (50, 216, 456, 238), (50, 238, 457, 237), (51, 234, 439, 202), (51, 202, 438, 237), (51, 237, 457, 239), (51, 239, 454, 234), (52, 216, 561), (52, 561, 215), (52, 215, 455, 240), (52, 240, 456, 216), (53, 215, 440, 203), (53, 203, 439, 234), (53, 234, 454, 241), (53, 241, 455, 215), (54, 244, 460, 243), (54, 243, 459, 242), (54, 242, 458, 245), (54, 245, 461, 244), (55, 333, 505, 336), (55, 336, 504, 248), (55, 248, 458, 242), (55, 242, 459, 333), (56, 248, 504, 335), (56, 335, 503, 331), (56, 331, 461, 245), (56, 245, 458, 248), (57, 246, 502, 334), (57, 334, 505, 333), (57, 333, 459, 243), (57, 243, 460, 246), (58, 379, 527, 385), (58, 385, 526, 262), (58, 262, 468, 259), (58, 259, 466, 379), (59, 252, 430, 189), (59, 189, 554, 199), (59, 199, 463, 255), (59, 255, 464, 252), (60, 201, 431, 186), (60, 186, 430, 252), (60, 252, 464, 256), (60, 555, 201), (61, 199, 554, 188), (61, 188, 432, 250), (61, 250, 462, 257), (61, 257, 463, 199), (62, 271, 467, 258), (62, 258, 466, 270), (62, 270, 470, 266), (62, 266, 471, 271), (63, 262, 526, 384), (63, 384, 528, 264), (63, 264, 469, 261), (63, 261, 468, 262), (64, 264, 528, 383), (64, 383, 529, 265), (64, 265, 467, 260), (64, 260, 469, 264), (65, 265, 529, 382), (65, 382, 527, 379), (65, 379, 466, 258), (65, 258, 467, 265), (66, 295, 559), (66, 269, 473, 294), (66, 294, 483, 290), (66, 290, 482, 295), (67, 273, 468, 261), (67, 261, 469, 272), (67, 272, 473, 269), (67, 269, 472, 273), (68, 270, 466, 259), (68, 259, 468, 273), (68, 273, 472, 267), (68, 267, 470, 270), (69, 272, 469, 260), (69, 260, 467, 271), (69, 271, 471, 268), (69, 268, 473, 272), (70, 348, 512, 353), (70, 353, 510, 286), (70, 286, 479, 284), (70, 284, 481, 348), (71, 280, 470, 267), (71, 267, 472, 279), (71, 279, 476, 275), (71, 275, 474, 280), (72, 278, 473, 268), (72, 268, 558, 281), (72, 281, 475, 276), (72, 276, 477, 278), (73, 281, 558, 266), (73, 266, 470, 280), (73, 280, 474, 274), (73, 274, 475, 281), (74, 284, 479, 282), (74, 282, 478, 283), (74, 283, 480, 285), (74, 285, 481, 284), (75, 286, 510, 352), (75, 352, 511, 288), (75, 288, 478, 282), (75, 282, 479, 286), (76, 349, 513, 351), (76, 351, 512, 348), (76, 348, 481, 285), (76, 285, 480, 349), (77, 288, 511, 350), (77, 350, 513, 349), (77, 349, 480, 283), (77, 283, 478, 288), (78, 339, 507, 345), (78, 345, 506, 302), (78, 302, 488, 299), (78, 299, 489, 339), (79, 294, 473, 278), (79, 278, 477, 296), (79, 296, 485, 292), (79, 292, 483, 294), (80, 297, 476, 279), (80, 559, 295), (80, 295, 482, 293), (80, 293, 484, 297), (81, 296, 477, 277), (81, 277, 476, 297), (81, 297, 484, 291), (81, 291, 485, 296), (82, 301, 486, 298), (82, 298, 487, 300), (82, 300, 489, 299), (82, 299, 488, 301), (83, 340, 508, 344), (83, 344, 507, 339), (83, 339, 489, 300), (83, 300, 487, 340), (84, 341, 509, 343), (84, 343, 508, 340), (84, 340, 487, 298), (84, 298, 486, 341), (85, 302, 506, 342), (85, 342, 509, 341), (85, 341, 486, 301), (85, 301, 488, 302), (86, 308, 474, 275), (86, 275, 476, 289), (86, 289, 493, 310), (86, 310, 492, 308), (87, 289, 476, 277), (87, 277, 477, 287), (87, 287, 491, 311), (87, 311, 493, 289), (88, 306, 475, 274), (88, 274, 474, 308), (88, 308, 492, 312), (88, 312, 490, 306), (89, 287, 560), (89, 560, 306), (89, 306, 490, 313), (89, 313, 491, 287), (90, 314, 422, 172), (90, 172, 552, 185), (90, 185, 497, 318), (90, 318, 494, 314), (91, 185, 552, 171), (91, 171, 425, 184), (91, 184, 496, 319), (91, 319, 497, 185), (92, 184, 425, 173), (92, 553, 183), (92, 183, 495, 320), (92, 320, 496, 184), (93, 183, 553), (93, 170, 422, 314), (93, 314, 494, 321), (93, 321, 495, 183), (94, 322, 447, 218), (94, 564, 233), (94, 233, 501, 326), (94, 326, 498, 322), (95, 233, 564), (95, 220, 448, 232), (95, 232, 500, 327), (95, 327, 501, 233), (96, 232, 448, 219), (96, 219, 449, 231), (96, 231, 499, 328), (96, 328, 500, 232), (97, 231, 449, 221), (97, 221, 447, 322), (97, 322, 498, 329), (97, 329, 499, 231), (98, 330, 444, 211), (98, 211, 443, 249), (98, 249, 505, 334), (98, 334, 502, 330), (99, 332, 442, 213), (99, 213, 445, 247), (99, 247, 503, 335), (99, 335, 504, 332), (100, 249, 443, 210), (100, 210, 442, 332), (100, 332, 504, 336), (100, 336, 505, 249), (101, 247, 445, 212), (101, 212, 444, 330), (101, 330, 502, 337), (101, 337, 503, 247), (102, 338, 484, 293), (102, 293, 482, 305), (102, 305, 509, 342), (102, 342, 506, 338), (103, 305, 482, 290), (103, 290, 483, 304), (103, 304, 508, 343), (103, 343, 509, 305), (104, 304, 483, 292), (104, 292, 485, 303), (104, 303, 507, 344), (104, 344, 508, 304), (105, 303, 485, 291), (105, 291, 484, 338), (105, 338, 506, 345), (105, 345, 507, 303), (106, 347, 492, 310), (106, 310, 493, 309), (106, 309, 513, 350), (106, 350, 511, 347), (107, 309, 493, 311), (107, 311, 491, 307), (107, 307, 512, 351), (107, 351, 513, 309), (108, 346, 490, 312), (108, 312, 492, 347), (108, 347, 511, 352), (108, 352, 510, 346), (109, 307, 491, 313), (109, 313, 490, 346), (109, 346, 510, 353), (109, 353, 512, 307), (110, 144, 406, 143), (110, 143, 517, 358), (110, 358, 514, 354), (110, 354, 402, 144), (111, 141, 408, 140), (111, 140, 516, 359), (111, 359, 517, 143), (111, 143, 406, 141), (112, 138, 404, 137), (112, 137, 515, 360), (112, 360, 516, 140), (112, 140, 408, 138), (113, 134, 402, 354), (113, 354, 514, 361), (113, 361, 515, 137), (113, 137, 404, 134), (114, 362, 409, 139), (114, 139, 405, 153), (114, 153, 521, 366), (114, 366, 518, 362), (115, 364, 540, 145), (115, 538, 151), (115, 151, 519, 367), (115, 367, 520, 364), (116, 153, 405, 136), (116, 136, 540, 364), (116, 364, 520, 368), (116, 368, 521, 153), (117, 151, 538), (117, 142, 409, 362), (117, 362, 518, 369), (117, 369, 519, 151), (118, 372, 414, 160), (118, 160, 410, 169), (118, 169, 525, 374), (118, 374, 524, 372), (119, 169, 410, 543), (119, 543, 413, 167), (119, 167, 523, 375), (119, 375, 525, 169), (120, 370, 417, 157), (120, 157, 414, 372), (120, 372, 524, 376), (120, 376, 522, 370), (121, 167, 413, 159), (121, 159, 417, 370), (121, 370, 522, 377), (121, 377, 523, 167), (122, 381, 432, 187), (122, 187, 431, 263), (122, 263, 527, 382), (122, 382, 529, 381), (123, 380, 462, 250), (123, 250, 432, 381), (123, 381, 529, 383), (123, 383, 528, 380), (124, 378, 465, 254), (124, 254, 462, 380), (124, 380, 528, 384), (124, 384, 526, 378), (125, 263, 431, 201), (125, 555, 465, 378), (125, 378, 526, 385), (125, 385, 527, 263), (126, 386, 462, 254), (126, 254, 465, 253), (126, 253, 533, 390), (126, 390, 530, 386), (127, 387, 464, 255), (127, 255, 463, 251), (127, 251, 532, 391), (127, 391, 531, 387), (128, 253, 465, 256), (128, 256, 464, 387), (128, 387, 531, 392), (128, 392, 533, 253), (129, 251, 463, 257), (129, 257, 462, 386), (129, 386, 556), (129, 556, 251), (130, 394, 420, 163), (130, 163, 421, 177), (130, 177, 537, 398), (130, 398, 534, 394), (131, 177, 421, 165), (131, 165, 419, 176), (131, 176, 536, 399), (131, 399, 537, 177), (132, 176, 419, 162), (132, 549, 175), (132, 175, 535, 400), (132, 400, 536, 176), (133, 175, 549), (133, 164, 420, 394), (133, 394, 534, 401), (133, 401, 535, 175), (538, 115, 145, 407), (538, 407, 142, 117), (148, 539, 412), (539, 147, 412), (145, 540, 403), (540, 136, 403), (541, 355, 1), (541, 0, 355), (142, 542, 409), (542, 139, 409), (413, 543, 149), (543, 410, 149), (544, 416, 156), (417, 544, 156), (545, 166, 550, 164), (371, 545, 164, 418), (546, 374, 525), (375, 546, 525), (191, 547, 154, 414), (547, 192, 415, 154), (368, 548, 521), (548, 366, 521), (549, 418, 164, 133), (549, 132, 162, 418), (550, 163, 420), (164, 550, 420), (165, 551, 419), (551, 162, 419), (552, 172, 424), (171, 552, 424), (553, 423, 170, 93), (553, 92, 173, 423), (554, 189, 433), (188, 554, 433), (555, 125, 201), (555, 60, 256, 465), (556, 386, 530, 393), (251, 556, 393, 532), (557, 198, 530, 390), (389, 557, 390, 533), (266, 558, 471), (558, 268, 471), (559, 80, 279, 472), (559, 472, 269, 66), (560, 287, 477, 276), (306, 560, 276, 475), (561, 216, 441, 204), (215, 561, 204, 440), (562, 448, 220), (446, 562, 220), (235, 563, 240, 455), (563, 236, 456, 240), (564, 446, 220, 95), (564, 94, 218, 446), (565, 225, 438, 207), (223, 565, 207, 434), (566, 646, 777, 653), (566, 653, 778, 636), (566, 636, 772, 637), (566, 637, 771, 646), (567, 638, 771, 637), (567, 637, 772, 639), (567, 639, 776, 640), (567, 640, 775, 638), (568, 648, 779, 652), (568, 652, 780, 642), (568, 642, 774, 643), (568, 643, 773, 648), (569, 644, 773, 643), (569, 643, 774, 645), (569, 645, 770, 635), (569, 635, 769, 644), (570, 634, 777, 651), (570, 651, 779, 648), (570, 648, 773, 644), (570, 644, 769, 634), (571, 642, 780, 650), (571, 650, 778, 647), (571, 647, 770, 645), (571, 645, 774, 642), (572, 649, 776, 639), (572, 639, 772, 636), (572, 636, 778, 650), (572, 650, 780, 649), (573, 646, 771, 638), (573, 638, 775, 641), (573, 641, 779, 651), (573, 651, 777, 646), (574, 641, 775, 640), (574, 640, 776, 649), (574, 649, 780, 652), (574, 652, 779, 641), (575, 634, 769, 635), (575, 635, 770, 647), (575, 647, 778, 653), (575, 653, 777, 634), (576, 655, 782, 669), (576, 669, 788, 663), (576, 663, 789, 671), (576, 671, 784, 655), (577, 659, 786, 672), (577, 672, 790, 664), (577, 664, 791, 670), (577, 670, 783, 659), (578, 657, 783, 670), (578, 670, 791, 665), (578, 665, 792, 660), (578, 660, 781, 657), (579, 654, 781, 660), (579, 660, 792, 666), (579, 666, 787, 668), (579, 668, 785, 654), (580, 654, 785, 661), (580, 661, 786, 659), (580, 659, 783, 657), (580, 657, 781, 654), (581, 656, 784, 671), (581, 671, 789, 667), (581, 667, 790, 672), (581, 672, 786, 656), (582, 658, 782, 655), (582, 655, 784, 656), (582, 656, 786, 661), (582, 661, 785, 658), (664, 790, 898, 851), (802, 683, 856, 901), (758, 843, 914, 896), (614, 744, 873, 874), (583, 667, 789, 663), (583, 663, 788, 662), (746, 618, 884, 885), (744, 613, 870, 873), (584, 674, 796, 691), (584, 691, 801, 682), (584, 682, 800, 689), (584, 689, 794, 674), (585, 678, 795, 690), (585, 690, 803, 683), (585, 683, 802, 692), (585, 692, 798, 678), (586, 676, 793, 679), (586, 679, 804, 684), (586, 684, 803, 690), (586, 690, 795, 676), (587, 679, 793, 673), (587, 673, 797, 688), (587, 688, 799, 685), (587, 685, 804, 679), (588, 680, 797, 673), (588, 673, 793, 676), (588, 676, 795, 678), (588, 678, 798, 680), (589, 675, 798, 692), (589, 692, 802, 686), (589, 686, 801, 691), (589, 691, 796, 675), (590, 674, 794, 677), (590, 677, 797, 680), (590, 680, 798, 675), (590, 675, 796, 674), (747, 621, 890, 887), (618, 740, 876, 884), (596, 707, 864, 862), (697, 599, 866, 869), (591, 682, 801, 686), (662, 787, 897, 853), (591, 687, 799, 681), (591, 681, 800, 682), (592, 711, 813, 705), (592, 705, 807, 696), (592, 696, 808, 695), (592, 695, 814, 711), (593, 696, 807, 697), (593, 697, 811, 699), (593, 699, 812, 698), (593, 698, 808, 696), (594, 710, 815, 707), (594, 707, 809, 702), (594, 702, 810, 701), (594, 701, 816, 710), (595, 702, 809, 703), (595, 703, 805, 694), (595, 694, 806, 704), (595, 704, 810, 702), (613, 745, 871, 870), (596, 693, 805, 703), (596, 703, 809, 707), (621, 748, 889, 890), (597, 695, 808, 720), (597, 720, 818, 712), (597, 712, 817, 719), (597, 719, 814, 695), (598, 706, 814, 719), (598, 719, 817, 716), (598, 716, 822, 709), (598, 709, 806, 706), (599, 697, 807, 705), (707, 815, 907, 864), (667, 583, 852, 854), (700, 811, 906, 868), (600, 699, 811, 700), (600, 700, 815, 710), (600, 710, 816, 708), (600, 708, 812, 699), (601, 694, 805, 693), (601, 693, 813, 711), (601, 711, 814, 706), (601, 706, 806, 694), (602, 718, 820, 714), (602, 714, 821, 715), (602, 715, 822, 716), (602, 716, 817, 718), (603, 713, 819, 717), (603, 717, 820, 718), (603, 718, 817, 712), (603, 712, 818, 713), (604, 704, 806, 709), (604, 709, 822, 715), (604, 715, 821, 721), (604, 721, 810, 704), (605, 698, 812, 722), (605, 722, 819, 713), (605, 713, 818, 720), (605, 720, 808, 698), (606, 701, 810, 721), (606, 721, 821, 714), (606, 714, 820, 723), (606, 723, 816, 701), (607, 708, 816, 723), (607, 723, 820, 717), (607, 717, 819, 722), (607, 722, 812, 708), (608, 743, 831, 736), (608, 736, 825, 727), (608, 727, 826, 726), (608, 726, 832, 743), (609, 727, 825, 728), (609, 728, 829, 730), (609, 730, 830, 729), (609, 729, 826, 727), (610, 742, 833, 738), (610, 738, 827, 733), (610, 733, 828, 732), (610, 732, 834, 742), (611, 733, 827, 734), (611, 734, 823, 725), (611, 725, 824, 735), (611, 735, 828, 733), (612, 741, 831, 724), (612, 724, 823, 734), (612, 734, 827, 738), (612, 738, 833, 741), (613, 726, 826, 745), (693, 596, 862, 863), (799, 687, 859, 904), (613, 744, 832, 726), (614, 737, 832, 744), (762, 844, 915, 895), (630, 758, 896, 894), (614, 740, 824, 737), (615, 728, 825, 736), (615, 736, 831, 741), (615, 741, 833, 731), (615, 731, 829, 728), (616, 730, 829, 731), (616, 731, 833, 742), (616, 742, 834, 739), (616, 739, 830, 730), (617, 725, 823, 724), (617, 724, 831, 743), (617, 743, 832, 737), (617, 737, 824, 725), (790, 667, 854, 898), (815, 700, 868, 907), (686, 802, 901, 861), (843, 762, 895, 914), (748, 620, 888, 889), (583, 662, 853, 852), (599, 705, 867, 866), (813, 693, 863, 905), (618, 735, 824, 740), (763, 630, 894, 893), (787, 666, 849, 897), (618, 746, 828, 735), (619, 729, 830, 747), (685, 799, 904, 858), (620, 746, 885, 888), (619, 745, 826, 729), (620, 732, 828, 746), (705, 813, 905, 867), (666, 792, 900, 849), (620, 748, 834, 732), (621, 739, 834, 748), (804, 685, 858, 903), (629, 763, 893, 891), (621, 747, 830, 739), (622, 750, 838, 767), (622, 767, 843, 758), (622, 758, 842, 765), (622, 765, 836, 750), (623, 754, 837, 766), (623, 766, 845, 759), (623, 759, 844, 768), (623, 768, 840, 754), (624, 752, 835, 755), (624, 755, 846, 760), (624, 760, 845, 766), (624, 766, 837, 752), (625, 755, 835, 749), (625, 749, 839, 764), (625, 764, 841, 761), (625, 761, 846, 755), (626, 756, 839, 749), (626, 749, 835, 752), (626, 752, 837, 754), (626, 754, 840, 756), (627, 751, 840, 768), (627, 768, 844, 762), (627, 762, 843, 767), (627, 767, 838, 751), (628, 750, 836, 753), (628, 753, 839, 756), (628, 756, 840, 751), (628, 751, 838, 750), (792, 665, 850, 900), (629, 759, 845, 760), (629, 760, 846, 761), (629, 761, 841, 763), (684, 804, 903, 857), (745, 619, 886, 871), (630, 763, 841, 757), (630, 757, 842, 758), (631, 753, 836, 765), (631, 765, 842, 757), (631, 757, 841, 764), (631, 764, 839, 753), (632, 677, 794, 689), (632, 689, 800, 681), (632, 681, 799, 688), (632, 688, 797, 677), (633, 658, 785, 668), (633, 668, 787, 662), (633, 662, 788, 669), (633, 669, 782, 658), (847, 851, 898, 848), (847, 848, 897, 849), (847, 849, 900, 850), (847, 850, 899, 851), (852, 853, 897, 848), (852, 848, 898, 854), (855, 859, 901, 856), (855, 856, 902, 857), (855, 857, 903, 858), (855, 858, 904, 859), (860, 861, 901, 859), (862, 865, 905, 863), (862, 864, 907, 865), (866, 867, 905, 865), (866, 865, 907, 868), (866, 868, 906, 869), (870, 871, 910, 872), (870, 872, 909, 873), (874, 873, 909, 875), (874, 875, 908, 876), (877, 880, 912, 878), (877, 878, 913, 879), (877, 879, 908, 875), (877, 875, 909, 880), (881, 883, 911, 882), (881, 882, 912, 880), (881, 880, 909, 872), (881, 872, 910, 883), (884, 876, 908, 879), (884, 879, 913, 885), (886, 887, 911, 883), (886, 883, 910, 871), (888, 885, 913, 878), (888, 878, 912, 889), (890, 889, 912, 882), (890, 882, 911, 887), (891, 893, 915, 892), (894, 896, 914, 895), (894, 895, 915, 893), (759, 629, 891, 892), (619, 747, 887, 886), (844, 759, 892, 915), (683, 803, 902, 856), (811, 697, 869, 906), (791, 664, 851, 899), (591, 686, 861, 860), (740, 614, 874, 876), (803, 684, 857, 902), (665, 791, 899, 850), (687, 591, 860, 859)])
me_cube_135.polygons.foreach_set('material_index', [0, 0, 0, 0, 0, 0, 0, 0, 0, 0, 0, 0, 0, 0, 0, 0, 0, 0, 0, 0, 0, 0, 0, 0, 0, 0, 0, 0, 0, 0, 0, 0, 0, 0, 0, 0, 0, 0, 0, 0, 0, 0, 0, 0, 0, 0, 0, 0, 0, 0, 1, 1, 0, 0, 0, 0, 0, 0, 0, 0, 0, 0, 0, 0, 0, 0, 0, 0, 0, 0, 0, 0, 0, 0, 0, 0, 0, 0, 0, 0, 0, 0, 0, 0, 0, 0, 0, 0, 0, 0, 0, 0, 0, 0, 0, 0, 0, 0, 0, 0, 0, 0, 0, 0, 0, 0, 0, 0, 0, 0, 0, 0, 0, 0, 0, 0, 1, 1, 0, 0, 0, 0, 0, 0, 0, 0, 0, 0, 0, 0, 0, 0, 1, 1, 0, 0, 0, 0, 0, 0, 0, 0, 0, 0, 0, 0, 0, 0, 0, 0, 0, 0, 0, 0, 0, 0, 1, 1, 0, 0, 0, 0, 0, 0, 0, 0, 0, 0, 0, 0, 0, 0, 0, 0, 0, 0, 1, 1, 0, 0, 0, 0, 0, 0, 0, 0, 0, 0, 0, 0, 0, 0, 0, 0, 0, 0, 0, 0, 0, 0, 0, 0, 0, 0, 0, 0, 0, 0, 1, 1, 0, 0, 0, 0, 0, 0, 0, 0, 0, 0, 0, 0, 0, 0, 0, 0, 0, 0, 0, 0, 0, 0, 0, 0, 0, 0, 0, 0, 0, 0, 0, 0, 0, 1, 0, 0, 0, 0, 0, 0, 0, 0, 0, 0, 0, 0, 0, 0, 0, 0, 0, 0, 0, 0, 1, 0, 0, 0, 0, 0, 0, 0, 0, 0, 0, 0, 0, 0, 0, 0, 0, 0, 0, 0, 0, 0, 0, 0, 0, 0, 0, 0, 0, 0, 0, 0, 0, 0, 0, 0, 0, 0, 0, 0, 0, 0, 0, 0, 0, 0, 0, 0, 0, 0, 0, 0, 0, 0, 0, 0, 0, 1, 0, 0, 0, 0, 0, 0, 0, 0, 0, 0, 0, 0, 0, 0, 0, 0, 0, 0, 0, 0, 0, 0, 0, 0, 0, 0, 0, 0, 0, 0, 0, 0, 0, 0, 1, 1, 0, 0, 0, 0, 0, 0, 0, 0, 0, 0, 0, 1, 0, 0, 1, 0, 0, 0, 0, 1, 0, 0, 1, 0, 0, 0, 0, 0, 0, 0, 0, 0, 0, 0, 0, 0, 0, 0, 0, 0, 0, 0, 0, 0, 0, 0, 0, 0, 0, 0, 0, 0, 0, 0, 0, 0, 0, 0, 0, 0, 0, 0, 0, 0, 0, 0, 0, 0, 0, 0, 0, 0, 0, 0, 0, 0, 0, 0, 0, 0, 0, 0, 0, 0, 0, 0, 0, 0, 0, 0, 0, 0, 0, 0, 0, 0, 0, 0, 0, 0, 0, 0, 0, 1, 0, 0, 0, 0, 0, 0, 1, 0, 0, 0, 0, 0, 0, 0, 0, 0, 0, 0, 0, 0, 0, 0, 0, 0, 0, 0, 0, 0, 0, 0, 0, 0, 0, 0, 0, 0, 0, 0, 0, 0, 0, 0, 0, 0, 0, 0, 0, 0, 0, 0, 0, 0, 0, 0, 0, 0, 1, 1, 0, 0, 0, 0, 0, 0, 0, 0, 0, 1, 0, 0, 1, 0, 0, 0, 0, 0, 1, 1, 1, 1, 1, 1, 1, 1, 1, 1, 1, 1, 0, 0, 1, 1, 0, 0, 1, 1, 0, 0, 1, 1, 1, 1, 1, 1, 0, 0, 1, 1, 1, 0, 0, 0, 0, 0, 1, 1, 0, 0, 0, 0, 0, 0, 1, 1, 0, 0, 0, 0, 0, 0, 3, 3, 3, 3, 3, 3, 3, 3, 3, 3, 3, 3, 3, 3, 3, 3, 3, 3, 3, 3, 3, 3, 3, 3, 3, 3, 3, 3, 3, 3, 3, 3, 3, 3, 3, 3, 3, 3, 3, 3, 2, 2, 2, 2, 2, 2, 2, 2, 2, 2, 2, 2, 2, 2, 2, 2, 2, 2, 2, 2, 2, 2, 2, 2, 2, 2, 2, 2, 4, 4, 4, 4, 2, 2, 4, 4, 2, 2, 2, 2, 2, 2, 2, 2, 2, 2, 2, 2, 2, 2, 2, 2, 2, 2, 2, 2, 2, 2, 2, 2, 2, 2, 2, 2, 4, 4, 4, 4, 2, 4, 2, 2, 2, 2, 2, 2, 2, 2, 2, 2, 2, 2, 2, 2, 2, 2, 2, 2, 4, 2, 2, 4, 2, 2, 2, 2, 2, 2, 2, 2, 2, 4, 4, 4, 2, 2, 2, 2, 2, 2, 2, 2, 2, 2, 2, 2, 2, 2, 2, 2, 2, 2, 2, 2, 2, 2, 2, 2, 2, 2, 2, 2, 2, 2, 2, 2, 2, 2, 2, 2, 2, 2, 2, 2, 2, 2, 2, 2, 2, 2, 2, 2, 2, 2, 2, 2, 2, 4, 4, 2, 2, 4, 4, 2, 2, 2, 2, 2, 2, 2, 2, 2, 2, 2, 2, 2, 4, 4, 4, 4, 4, 4, 4, 4, 2, 4, 4, 2, 2, 4, 4, 2, 2, 4, 4, 2, 2, 4, 4, 2, 2, 2, 2, 2, 2, 2, 2, 2, 2, 2, 2, 2, 2, 2, 2, 2, 2, 2, 2, 2, 2, 2, 2, 2, 2, 2, 2, 2, 4, 2, 2, 2, 4, 4, 2, 2, 2, 2, 2, 2, 2, 2, 2, 2, 2, 2, 2, 2, 4, 4, 4, 4, 4, 4, 4, 4, 4, 4, 4, 4, 4, 4, 4, 4, 4, 4, 4, 4, 4, 4, 4, 4, 4, 4, 4, 4, 4, 4, 4, 4, 4, 4, 4, 4, 4, 4, 4, 4, 4, 4, 4, 4, 4, 4, 4, 4, 4, 4])
me_cube_135.materials.append(mat_white)
me_cube_135.materials.append(mat_black)
me_cube_135.materials.append(mat_green)
me_cube_135.materials.append(mat_darkgreen)
me_cube_135.materials.append(mat_snow)
me_cube_135.use_remesh_preserve_volume = False
me_cube_135.use_remesh_preserve_attributes = False
me_cube_135.use_mirror_vertex_groups = False
me_cube_135.update()

# ---- objects
ob_birchtree_snow_1 = bpy.data.objects.new('BirchTree_Snow_1', me_cube_135)

# ---- transforms, parenting, visibility, modifiers, constraints
ob_birchtree_snow_1.location = (0.0, 0.0, 0.0)
ob_birchtree_snow_1.lineart.crease_threshold = 0.0

# ---- collection membership
col_collection_1.objects.link(ob_birchtree_snow_1)

# ---- scene / render settings (as saved in the file)
scene.frame_start = 1; scene.frame_end = 250; scene.frame_set(0)
scene.render.engine = 'CYCLES'
scene.render.resolution_x = 1000
scene.render.resolution_y = 1000
scene.render.dither_intensity = 0.0
scene.cycles.samples = 200
scene.cycles.sampling_pattern = 'TABULATED_SOBOL'
scene.cycles.light_sampling_threshold = 0.0
scene.cycles.use_adaptive_sampling = False
scene.cycles.use_light_tree = False
scene.cycles.caustics_reflective = False
scene.cycles.caustics_refractive = False
scene.cycles.blur_glossy = 0.0
scene.cycles.max_bounces = 2
scene.cycles.pixel_filter_type = 'GAUSSIAN'
scene.cycles.sample_clamp_indirect = 0.0
scene.view_settings.view_transform = 'Standard'
bpy.context.view_layer.update()

# ---- added for rendering (the .blend has no active camera): camera
cam_auto = bpy.data.cameras.new('AutoCamera')
cam_auto.lens = 50.0
cam_auto.sensor_width = 36.0
cam_auto.clip_end = 1000.0
ob_auto_camera = bpy.data.objects.new('AutoCamera', cam_auto)
scene.collection.objects.link(ob_auto_camera)
ob_auto_camera.location = (4.36052, -4.52827, 5.25431)
ob_auto_camera.rotation_euler = (1.09748, -7.21219e-08, 0.694738)
scene.camera = ob_auto_camera
bpy.context.view_layer.update()
